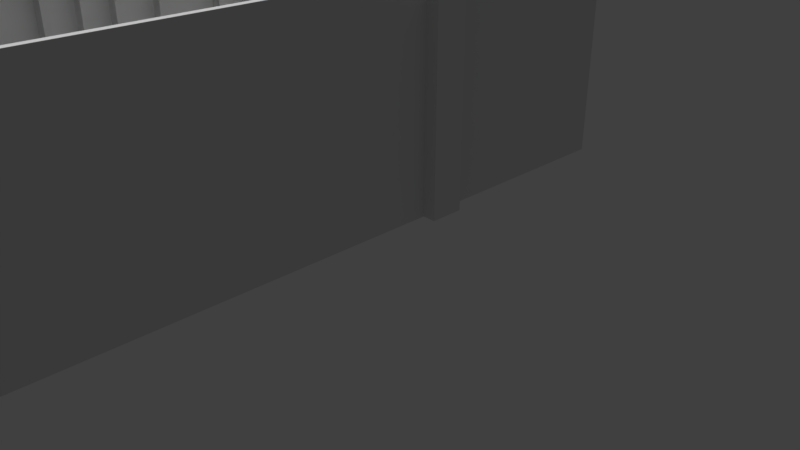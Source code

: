 # Source: 106.blend  (saved by Blender 2.79.0; exported with 4.5.12 LTS)
import bpy
from mathutils import Matrix  # noqa: F401  (used for matrix-valued properties, if any)

bpy.ops.wm.read_factory_settings(use_empty=True)
scene = bpy.context.scene
scene.name = 'Scene'

# ---- collections
col_collection_1 = bpy.data.collections.new('Collection 1'); scene.collection.children.link(col_collection_1)

# ---- materials (node trees are filled in below, after node groups)
mat_glass = bpy.data.materials.new('Glass')
mat_glass.alpha_threshold = 0.0
mat_glass.use_transparent_shadow = False
mat_glass.roughness = 0.5

# ---- material node trees

# ---- world
world_world = bpy.data.worlds.new('World'); scene.world = world_world
world_world.color = (0.05088, 0.05088, 0.05088)
world_world.use_sun_shadow = False
world_world.sun_shadow_jitter_overblur = 0.0
world_world.cycles.sampling_method = 'MANUAL'

# ---- cameras
cam_camera = bpy.data.cameras.new('Camera')
cam_camera.clip_end = 100.0
cam_camera.lens = 35.0
cam_camera.sensor_width = 32.0
cam_camera.sensor_height = 18.0
cam_camera.ortho_scale = 7.314
cam_camera.dof.focus_distance = 0.0
cam_camera.dof.aperture_fstop = 128.0

# ---- meshes
me_plane_004 = bpy.data.meshes.new('Plane.004')
me_plane_004.from_pydata([(2.059, 9.537e-07, 1.192e-07), (2.089, 9.537e-07, 1.192e-07), (2.169, 9.537e-07, 1.192e-07), (2.799, 9.537e-07, 1.192e-07), (2.879, 9.537e-07, 1.192e-07), (1.979, 9.537e-07, 1.192e-07), (1.51, 9.537e-07, 1.192e-07), (1.45, 9.537e-07, 1.192e-07), (1.37, 9.537e-07, 1.192e-07), (0.8998, 9.537e-07, 1.192e-07), (0.8198, 9.537e-07, 1.192e-07), (0.7898, 9.537e-07, 1.192e-07), (0.7098, 9.537e-07, 1.192e-07), (0.08001, 9.537e-07, 1.192e-07), (0.0, 9.537e-07, 1.192e-07), (2.879, 9.537e-07, 0.08003), (2.799, 9.537e-07, 0.08003), (2.169, 9.537e-07, 0.08003), (2.089, 9.537e-07, 0.08003), (2.059, 9.537e-07, 0.08003), (1.979, 9.537e-07, 0.08003), (1.51, 9.537e-07, 0.08003), (1.45, 9.537e-07, 0.08003), (1.37, 9.537e-07, 0.08003), (0.8998, 9.537e-07, 0.08003), (0.8198, 9.537e-07, 0.08003), (0.7898, 9.537e-07, 0.08003), (0.7098, 9.537e-07, 0.08003), (0.08001, 9.537e-07, 0.08003), (0.0, 9.537e-07, 0.08003), (2.879, 9.537e-07, 1.351), (2.799, 9.537e-07, 1.351), (2.169, 9.537e-07, 1.351), (2.089, 9.537e-07, 1.351), (2.059, 9.537e-07, 1.351), (1.979, 9.537e-07, 1.351), (1.51, 9.537e-07, 1.351), (1.45, 9.537e-07, 1.351), (1.37, 9.537e-07, 1.351), (0.8998, 9.537e-07, 1.351), (0.8198, 9.537e-07, 1.351), (0.7898, 9.537e-07, 1.351), (0.7098, 9.537e-07, 1.351), (0.08001, 9.537e-07, 1.351), (0.0, 9.537e-07, 1.351), (2.879, 9.537e-07, 1.381), (2.799, 9.537e-07, 1.381), (2.169, 9.537e-07, 1.381), (2.089, 9.537e-07, 1.381), (2.059, 9.537e-07, 1.381), (1.979, 9.537e-07, 1.381), (1.51, 9.537e-07, 1.381), (1.45, 9.537e-07, 1.381), (1.37, 9.537e-07, 1.381), (0.8998, 9.537e-07, 1.381), (0.8198, 9.537e-07, 1.381), (0.7898, 9.537e-07, 1.381), (0.7098, 9.537e-07, 1.381), (0.08001, 9.537e-07, 1.381), (0.0, 9.537e-07, 1.381), (2.879, 9.537e-07, 1.836), (2.799, 9.537e-07, 1.836), (2.169, 9.537e-07, 1.836), (2.089, 9.537e-07, 1.836), (2.059, 9.537e-07, 1.836), (1.979, 9.537e-07, 1.836), (1.51, 9.537e-07, 1.836), (1.45, 9.537e-07, 1.836), (1.37, 9.537e-07, 1.836), (0.8998, 9.537e-07, 1.836), (0.8198, 9.537e-07, 1.836), (0.7898, 9.537e-07, 1.836), (0.7098, 9.537e-07, 1.836), (0.08001, 9.537e-07, 1.836), (0.0, 9.537e-07, 1.836), (2.879, 9.537e-07, 1.461), (2.799, 9.537e-07, 1.461), (2.169, 9.537e-07, 1.461), (2.089, 9.537e-07, 1.461), (2.059, 9.537e-07, 1.461), (1.979, 9.537e-07, 1.461), (1.51, 9.537e-07, 1.461), (1.45, 9.537e-07, 1.461), (1.37, 9.537e-07, 1.461), (0.8998, 9.537e-07, 1.461), (0.8198, 9.537e-07, 1.461), (0.7898, 9.537e-07, 1.461), (0.7098, 9.537e-07, 1.461), (0.08001, 9.537e-07, 1.461), (0.0, 9.537e-07, 1.461), (2.879, 9.537e-07, 1.756), (2.799, 9.537e-07, 1.756), (2.169, 9.537e-07, 1.756), (2.089, 9.537e-07, 1.756), (2.059, 9.537e-07, 1.756), (1.979, 9.537e-07, 1.756), (1.51, 9.537e-07, 1.756), (1.45, 9.537e-07, 1.756), (1.37, 9.537e-07, 1.756), (0.8998, 9.537e-07, 1.756), (0.8198, 9.537e-07, 1.756), (0.7898, 9.537e-07, 1.756), (0.7098, 9.537e-07, 1.756), (0.08001, 9.537e-07, 1.756), (0.0, 9.537e-07, 1.756), (2.879, 9.537e-07, 1.271), (2.799, 9.537e-07, 1.271), (2.169, 9.537e-07, 1.271), (2.089, 9.537e-07, 1.271), (2.059, 9.537e-07, 1.271), (1.979, 9.537e-07, 1.271), (1.51, 9.537e-07, 1.271), (1.45, 9.537e-07, 1.271), (1.37, 9.537e-07, 1.271), (0.8998, 9.537e-07, 1.271), (0.8198, 9.537e-07, 1.271), (0.7898, 9.537e-07, 1.271), (0.7098, 9.537e-07, 1.271), (0.08001, 9.537e-07, 1.271), (0.0, 9.537e-07, 1.271)], [], [(28, 27, 12, 13), (110, 109, 19, 20), (22, 21, 6, 7), (29, 28, 13, 14), (117, 116, 26, 27), (119, 118, 28, 29), (115, 114, 24, 25), (23, 22, 7, 8), (113, 112, 22, 23), (24, 23, 8, 9), (27, 26, 11, 12), (112, 111, 21, 22), (17, 16, 3, 2), (16, 15, 4, 3), (18, 17, 2, 1), (20, 19, 0, 5), (25, 24, 9, 10), (21, 20, 5, 6), (40, 115, 25, 10, 11, 26, 116, 41), (108, 107, 17, 18), (106, 105, 15, 16), (86, 56, 57, 87), (89, 88, 58, 59), (88, 87, 57, 58), (55, 85, 84, 54), (84, 83, 53, 54), (83, 82, 52, 53), (82, 81, 51, 52), (81, 80, 50, 51), (71, 70, 100, 85, 55, 56, 86, 101), (48, 78, 77, 47), (77, 76, 46, 47), (76, 75, 45, 46), (91, 90, 75, 76), (93, 92, 77, 78), (95, 94, 79, 80), (97, 96, 81, 82), (98, 97, 82, 83), (100, 99, 84, 85), (102, 101, 86, 87), (104, 103, 88, 89), (74, 73, 103, 104), (73, 72, 102, 103), (72, 71, 101, 102), (70, 69, 99, 100), (69, 68, 98, 99), (68, 67, 97, 98), (67, 66, 96, 97), (66, 65, 95, 96), (65, 64, 94, 95), (63, 62, 92, 93), (62, 61, 91, 92), (61, 60, 90, 91), (31, 30, 105, 106), (32, 31, 106, 107), (33, 32, 107, 108), (35, 34, 109, 110), (36, 35, 110, 111), (37, 36, 111, 112), (38, 37, 112, 113), (39, 38, 113, 114), (40, 39, 114, 115), (42, 41, 116, 117), (43, 42, 117, 118), (44, 43, 118, 119), (79, 49, 50, 80), (63, 93, 78, 48, 49, 79, 94, 64), (34, 33, 108, 18, 1, 0, 19, 109), (39, 40, 41, 42, 43, 44, 59, 58, 57, 56, 55, 54, 53, 52, 51, 50, 49, 48, 47, 46, 45, 30, 31, 32, 33, 34, 35, 36, 37, 38)])
me_plane_004.use_remesh_preserve_volume = False
me_plane_004.use_remesh_preserve_attributes = False
me_plane_004.use_mirror_vertex_groups = False
me_plane_004.update()
me_plane_002 = bpy.data.meshes.new('Plane.002')
me_plane_002.from_pydata([(0.0, -0.1, 0.0), (-1.246, -0.1, 0.0), (0.0, -0.1, 2.609), (-1.246, -0.1, 2.896), (-2.461, -0.1, 2.896), (-3.003, -0.1, 2.896), (-1.246, -0.1, 2.19), (-2.461, -0.1, 2.19), (-3.003, -0.1, 2.19), (0.0, -0.1, 0.0), (-1.246, -0.1, 0.0), (0.0, -0.1, 2.609), (-1.246, -0.1, 2.896), (-2.461, -0.1, 2.896), (-3.003, -0.1, 2.896), (-1.246, -0.1, 2.19), (-2.461, -0.1, 2.19), (-3.003, -0.1, 2.19), (0.0, 9.686e-08, 0.0), (-1.246, 9.686e-08, 0.0), (-1.246, 9.686e-08, 2.19), (-1.246, 9.686e-08, 2.896), (-2.461, 9.686e-08, 2.19), (-2.461, 9.686e-08, 2.896), (-3.003, 9.686e-08, 2.896), (0.0, 9.686e-08, 2.609), (-3.003, 9.686e-08, 2.19)], [], [(4, 7, 6, 3), (2, 3, 6, 1, 0), (7, 4, 5, 8), (12, 11, 25, 21), (15, 16, 22, 20), (13, 12, 21, 23), (8, 5, 14, 17), (2, 0, 9, 11), (5, 4, 13, 14), (7, 8, 17, 16), (0, 1, 10, 9), (1, 6, 15, 10), (4, 3, 12, 13), (6, 7, 16, 15), (3, 2, 11, 12), (23, 21, 20, 22), (25, 18, 19, 20, 21), (22, 26, 24, 23), (17, 14, 24, 26), (11, 9, 18, 25), (14, 13, 23, 24), (16, 17, 26, 22), (9, 10, 19, 18), (10, 15, 20, 19)])
me_plane_002.materials.append(mat_glass)
me_plane_002.use_remesh_preserve_volume = False
me_plane_002.use_remesh_preserve_attributes = False
me_plane_002.use_mirror_vertex_groups = False
me_plane_002.update()
me_plane_001 = bpy.data.meshes.new('Plane.001')
me_plane_001.from_pydata([(0.0, 2.384e-07, 0.0), (-6.157, 2.384e-07, 0.0), (-1.25, 2.384e-07, 0.0), (-4.911, 2.384e-07, 0.0), (0.0, 2.384e-07, 2.612), (-1.25, 2.384e-07, 2.896), (-4.911, 2.384e-07, 2.896), (-6.157, 2.384e-07, 2.609), (-1.25, 2.384e-07, 2.19), (-4.911, 2.384e-07, 2.19), (-4.911, -0.1, 0.0), (-6.157, -0.1, 0.0), (0.0, -0.1, 0.0), (-1.25, -0.1, 0.0), (-1.25, -0.1, 2.19), (-1.25, -0.1, 2.896), (-4.911, -0.1, 2.19), (-4.911, -0.1, 2.896), (-6.157, -0.1, 2.609), (0.0, -0.1, 2.612)], [], [(1, 7, 6, 9, 3), (6, 5, 8, 9), (4, 0, 2, 8, 5), (11, 10, 16, 17, 18), (17, 16, 14, 15), (19, 15, 14, 13, 12), (0, 12, 13, 2), (2, 13, 14, 8), (6, 17, 15, 5), (9, 16, 10, 3), (5, 15, 19, 4), (1, 11, 18, 7), (3, 10, 11, 1), (4, 19, 12, 0), (7, 18, 17, 6), (8, 14, 16, 9)])
me_plane_001.materials.append(mat_glass)
me_plane_001.use_remesh_preserve_volume = False
me_plane_001.use_remesh_preserve_attributes = False
me_plane_001.use_mirror_vertex_groups = False
me_plane_001.update()
me_plane = bpy.data.meshes.new('Plane')
me_plane.from_pydata([(9.97, -0.1005, 3.271), (0.1198, -0.1005, 3.271), (9.97, -6.521, 3.271), (0.1198, -6.521, 3.271), (3.123, -0.1005, 3.271), (3.223, -6.521, 3.271), (3.523, -6.521, 3.271), (3.623, -0.1005, 3.271), (9.78, -0.1005, 3.271), (9.78, -6.521, 3.271), (9.97, -0.3005, 3.271), (0.6622, -0.0004736, 3.271), (3.123, -0.3001, 3.271), (3.623, -0.3001, 3.271), (9.78, -0.3005, 3.271), (9.97, -0.0004736, 3.271), (0.1198, -0.0004736, 3.271), (3.123, -0.0004736, 3.271), (3.623, -0.0004736, 3.271), (9.78, -0.0004736, 3.271), (10.09, -0.1005, 3.271), (10.09, -6.521, 3.271), (10.09, -0.3005, 3.271), (10.09, -0.0004736, 3.271), (0.0, -0.1005, 3.271), (0.0, -6.521, 3.271), (0.6622, -0.1005, 3.271), (0.0, -0.0004736, 3.271), (9.97, -6.941, 3.271), (0.1198, -6.941, 3.271), (3.223, -6.941, 3.271), (3.523, -6.941, 3.271), (9.78, -6.941, 3.271), (10.09, -6.941, 3.271), (0.0, -6.941, 3.271), (1.877, -0.1005, 3.271), (1.877, -0.0004736, 3.271), (4.869, -0.1005, 3.271), (4.869, -0.0004736, 3.271), (8.53, -0.0004736, 3.271), (8.53, -0.1005, 3.271), (9.97, -0.3005, 0.0), (9.97, -0.1005, 0.0), (0.6622, -0.1005, 0.0), (0.1198, -0.1005, 0.0), (1.877, -0.0004736, 0.0), (0.6622, -0.0004736, 0.0), (9.78, -0.1005, 0.0), (3.623, -0.1005, 0.0), (3.123, -0.1005, 0.0), (0.1198, -6.521, 0.0), (3.223, -6.521, 0.0), (8.53, -0.0004736, 0.0), (4.869, -0.0004736, 0.0), (3.523, -6.521, 0.0), (9.78, -6.521, 0.0), (8.526, -0.09445, 0.0), (4.869, -0.1005, 0.0), (9.97, -6.521, 0.0), (1.877, -0.1005, 0.0), (3.123, -0.3001, 0.0), (3.623, -0.3001, 0.0), (9.78, -0.3005, 0.0), (3.123, -0.0004736, 0.0), (0.1198, -0.0004736, 0.0), (9.97, -0.0004736, 0.0), (9.78, -0.0004736, 0.0), (3.623, -0.0004736, 0.0), (10.09, -0.3005, 0.0), (10.09, -0.1005, 0.0), (10.09, -6.521, 0.0), (10.09, -0.0004736, 0.0), (0.0, -0.1005, 0.0), (0.0, -6.521, 0.0), (0.0, -0.0004736, 0.0), (0.1198, -6.941, 0.0), (3.223, -6.941, 0.0), (3.523, -6.941, 0.0), (9.78, -6.941, 0.0), (9.97, -6.941, 0.0), (10.09, -6.941, 0.0), (0.0, -6.941, 0.0), (0.1198, -6.521, 2.896), (3.158, -6.941, 3.271), (9.97, -0.3005, 2.896), (9.78, -0.3005, 2.896), (9.78, -0.1005, 2.612), (8.53, -0.1005, 2.896), (3.123, 0.1997, 3.271), (3.623, 0.1997, 3.271), (3.158, -6.521, 3.271), (3.123, -0.1005, 2.609), (1.877, -0.1005, 2.896), (4.869, -0.1005, 2.896), (9.97, -6.521, 2.896), (3.623, -0.1005, 2.609), (0.6622, -0.1005, 2.896), (0.1198, -0.1005, 2.896), (8.526, -0.09445, 2.19), (1.877, -0.1005, 2.19), (4.869, -0.1005, 2.19), (3.123, 0.1997, 0.0), (3.623, 0.1997, 0.0), (0.6622, -0.1005, 2.19), (9.97, 0.1993, 3.271), (9.78, 0.1993, 3.271), (10.09, 0.1993, 3.271), (9.97, 0.1993, 0.0), (9.78, 0.1993, 0.0), (10.09, 0.1993, 0.0), (3.623, -0.0004736, 2.609), (9.78, -0.0004736, 2.612), (4.869, -0.0004736, 2.19), (8.53, -0.0004736, 2.19), (8.53, -0.0004736, 2.896), (4.869, -0.0004736, 2.896), (0.1198, -0.1005, 2.19), (0.1198, -0.0004736, 2.896), (0.1198, -0.0004736, 2.19), (3.123, -0.0004736, 2.609), (1.877, -0.0004736, 2.19), (1.877, -0.0004736, 2.896), (3.523, -0.3001, 3.271), (3.223, -0.3001, 3.271), (3.523, -6.521, 2.921), (3.523, -0.3001, 2.921), (3.223, -6.521, 2.921), (3.223, -0.3001, 2.921), (3.158, -6.521, 0.0), (3.158, -6.941, 0.0), (3.588, -6.521, 3.271), (3.588, -6.941, 3.271), (3.588, -6.521, 0.0), (3.588, -6.941, 0.0), (0.3594, -6.521, 2.889), (2.339, -6.521, 1.214), (2.369, -6.521, 1.214), (1.729, -6.521, 1.214), (1.069, -6.521, 1.214), (1.099, -6.521, 1.214), (1.069, -6.521, 2.404), (1.099, -6.521, 2.404), (0.2794, -6.941, 0.0), (0.2794, -6.941, 3.271), (0.2794, -6.521, 3.271), (0.2794, -6.521, 0.0), (9.78, -6.941, 0.9889), (9.97, -6.941, 0.9889), (3.588, -6.941, 0.9889), (9.78, -6.941, 1.134), (9.97, -6.941, 1.134), (3.158, -6.941, 1.134), (3.588, -6.941, 1.134), (3.078, -6.941, 1.134), (2.449, -6.941, 1.134), (2.369, -6.941, 1.134), (2.339, -6.941, 1.134), (2.259, -6.941, 1.134), (1.789, -6.941, 1.134), (1.729, -6.941, 1.134), (1.649, -6.941, 1.134), (1.179, -6.941, 1.134), (1.099, -6.941, 1.134), (1.069, -6.941, 1.134), (0.9892, -6.941, 1.134), (0.3594, -6.941, 1.134), (0.2794, -6.941, 1.134), (9.78, -6.941, 1.214), (9.97, -6.941, 1.214), (3.158, -6.941, 1.214), (3.588, -6.941, 1.214), (3.078, -6.941, 1.214), (2.449, -6.941, 1.214), (2.369, -6.941, 1.214), (2.339, -6.941, 1.214), (2.259, -6.941, 1.214), (1.789, -6.941, 1.214), (1.729, -6.941, 1.214), (1.649, -6.941, 1.214), (1.179, -6.941, 1.214), (1.099, -6.941, 1.214), (1.069, -6.941, 1.214), (0.9892, -6.941, 1.214), (0.3594, -6.941, 1.214), (0.2794, -6.941, 1.214), (9.78, -6.941, 2.484), (9.97, -6.941, 2.484), (3.158, -6.941, 2.484), (3.588, -6.941, 2.484), (3.078, -6.941, 2.484), (2.449, -6.941, 2.484), (2.369, -6.941, 2.484), (2.339, -6.941, 2.484), (2.259, -6.941, 2.484), (1.789, -6.941, 2.484), (1.729, -6.941, 2.484), (1.649, -6.941, 2.484), (1.179, -6.941, 2.484), (1.099, -6.941, 2.484), (1.069, -6.941, 2.484), (0.9892, -6.941, 2.484), (0.3594, -6.941, 2.484), (0.2794, -6.941, 2.484), (9.78, -6.941, 2.514), (9.97, -6.941, 2.514), (3.158, -6.941, 2.514), (3.588, -6.941, 2.514), (3.078, -6.941, 2.514), (2.449, -6.941, 2.514), (2.369, -6.941, 2.514), (2.339, -6.941, 2.514), (2.259, -6.941, 2.514), (1.789, -6.941, 2.514), (1.729, -6.941, 2.514), (1.649, -6.941, 2.514), (1.179, -6.941, 2.514), (1.099, -6.941, 2.514), (1.069, -6.941, 2.514), (0.9892, -6.941, 2.514), (0.3594, -6.941, 2.514), (0.2794, -6.941, 2.514), (9.78, -6.941, 2.969), (9.97, -6.941, 2.969), (3.158, -6.941, 2.969), (3.588, -6.941, 2.969), (3.078, -6.941, 2.969), (2.449, -6.941, 2.969), (2.369, -6.941, 2.969), (2.339, -6.941, 2.969), (2.259, -6.941, 2.969), (1.789, -6.941, 2.969), (1.729, -6.941, 2.969), (1.649, -6.941, 2.969), (1.179, -6.941, 2.969), (1.099, -6.941, 2.969), (1.069, -6.941, 2.969), (0.9892, -6.941, 2.969), (0.3594, -6.941, 2.969), (0.2794, -6.941, 2.969), (9.78, -6.941, 2.594), (9.97, -6.941, 2.594), (3.158, -6.941, 2.594), (3.588, -6.941, 2.594), (3.078, -6.941, 2.594), (2.449, -6.941, 2.594), (2.369, -6.941, 2.594), (2.339, -6.941, 2.594), (2.259, -6.941, 2.594), (1.789, -6.941, 2.594), (1.729, -6.941, 2.594), (1.649, -6.941, 2.594), (1.179, -6.941, 2.594), (1.099, -6.941, 2.594), (1.069, -6.941, 2.594), (0.9892, -6.941, 2.594), (0.3594, -6.941, 2.594), (0.2794, -6.941, 2.594), (9.78, -6.941, 2.889), (9.97, -6.941, 2.889), (3.158, -6.941, 2.889), (3.588, -6.941, 2.889), (3.078, -6.941, 2.889), (2.449, -6.941, 2.889), (2.369, -6.941, 2.889), (2.339, -6.941, 2.889), (2.259, -6.941, 2.889), (1.789, -6.941, 2.889), (1.729, -6.941, 2.889), (1.649, -6.941, 2.889), (1.179, -6.941, 2.889), (1.099, -6.941, 2.889), (1.069, -6.941, 2.889), (0.9892, -6.941, 2.889), (0.3594, -6.941, 2.889), (0.2794, -6.941, 2.889), (9.78, -6.941, 2.404), (9.97, -6.941, 2.404), (3.158, -6.941, 2.404), (3.588, -6.941, 2.404), (3.078, -6.941, 2.404), (2.449, -6.941, 2.404), (2.369, -6.941, 2.404), (2.339, -6.941, 2.404), (2.259, -6.941, 2.404), (1.789, -6.941, 2.404), (1.729, -6.941, 2.404), (1.649, -6.941, 2.404), (1.179, -6.941, 2.404), (1.099, -6.941, 2.404), (1.069, -6.941, 2.404), (0.9892, -6.941, 2.404), (0.3594, -6.941, 2.404), (0.2794, -6.941, 2.404), (0.3594, -6.521, 2.404), (0.3594, -6.521, 1.214), (0.9892, -6.521, 2.404), (0.9892, -6.521, 1.214), (1.179, -6.521, 2.404), (1.179, -6.521, 1.214), (1.649, -6.521, 2.404), (1.649, -6.521, 1.214), (1.729, -6.521, 2.404), (1.789, -6.521, 2.404), (1.789, -6.521, 1.214), (2.259, -6.521, 2.404), (2.259, -6.521, 1.214), (2.339, -6.521, 2.404), (2.369, -6.521, 2.404), (2.449, -6.521, 2.404), (2.449, -6.521, 1.214), (3.078, -6.521, 2.404), (3.078, -6.521, 1.214), (2.369, -6.521, 2.889), (2.369, -6.521, 2.594), (1.729, -6.521, 2.889), (1.729, -6.521, 2.594), (1.099, -6.521, 2.889), (1.099, -6.521, 2.594), (2.449, -6.521, 2.889), (2.449, -6.521, 2.594), (1.789, -6.521, 2.889), (1.789, -6.521, 2.594), (1.069, -6.521, 2.889), (1.069, -6.521, 2.594), (1.179, -6.521, 2.889), (1.179, -6.521, 2.594), (0.3594, -6.521, 2.594), (3.078, -6.521, 2.889), (3.078, -6.521, 2.594), (2.259, -6.521, 2.889), (2.259, -6.521, 2.594), (1.649, -6.521, 2.889), (1.649, -6.521, 2.594), (0.9892, -6.521, 2.889), (0.9892, -6.521, 2.594), (2.339, -6.521, 2.889), (2.339, -6.521, 2.594), (2.449, -6.521, 2.969), (0.9892, -6.521, 2.514), (0.9892, -6.521, 2.969), (2.259, -6.521, 2.514), (1.179, -6.521, 2.969), (1.649, -6.521, 2.514), (1.729, -6.521, 2.969), (3.158, -6.521, 2.969), (3.158, -6.521, 2.514), (1.069, -6.521, 2.514), (3.078, -6.521, 2.514), (2.259, -6.521, 2.969), (0.2794, -6.521, 2.969), (0.2794, -6.521, 2.514), (1.789, -6.521, 2.969), (2.339, -6.521, 2.969), (2.339, -6.521, 2.514), (0.3594, -6.521, 2.969), (1.729, -6.521, 2.514), (1.099, -6.521, 2.969), (0.3594, -6.521, 2.514), (1.649, -6.521, 2.969), (2.369, -6.521, 2.514), (1.789, -6.521, 2.514), (1.069, -6.521, 2.969), (1.179, -6.521, 2.514), (2.369, -6.521, 2.969), (2.449, -6.521, 2.514), (3.078, -6.521, 2.969), (1.099, -6.521, 2.514), (0.3594, -6.521, 1.134), (0.9892, -6.521, 2.484), (2.449, -6.521, 1.134), (2.259, -6.521, 1.134), (1.649, -6.521, 2.484), (2.259, -6.521, 2.484), (1.649, -6.521, 1.134), (3.158, -6.521, 2.484), (3.158, -6.521, 1.134), (1.069, -6.521, 2.484), (1.069, -6.521, 1.134), (3.078, -6.521, 2.484), (0.2794, -6.521, 2.484), (0.2794, -6.521, 1.134), (2.369, -6.521, 1.134), (1.789, -6.521, 1.134), (2.339, -6.521, 2.484), (1.729, -6.521, 2.484), (1.179, -6.521, 1.134), (0.3594, -6.521, 2.484), (0.9892, -6.521, 1.134), (3.078, -6.521, 1.134), (2.369, -6.521, 2.484), (1.789, -6.521, 2.484), (2.339, -6.521, 1.134), (1.179, -6.521, 2.484), (1.729, -6.521, 1.134), (2.449, -6.521, 2.484), (1.099, -6.521, 2.484), (1.099, -6.521, 1.134), (6.467, -6.941, 1.214), (6.387, -6.941, 1.214), (5.758, -6.941, 1.214), (5.568, -6.941, 1.214), (5.098, -6.941, 1.214), (4.958, -6.941, 1.214), (4.488, -6.941, 1.214), (4.298, -6.941, 1.214), (3.668, -6.941, 1.214), (6.467, -6.941, 2.969), (3.668, -6.941, 2.969), (6.467, -6.941, 1.134), (6.467, -6.941, 2.514), (6.467, -6.941, 2.594), (6.387, -6.941, 2.594), (5.758, -6.941, 2.594), (5.568, -6.941, 2.594), (5.098, -6.941, 2.594), (4.958, -6.941, 2.594), (4.488, -6.941, 2.594), (4.298, -6.941, 2.594), (3.668, -6.941, 2.594), (6.467, -6.941, 2.889), (6.387, -6.941, 2.889), (5.758, -6.941, 2.889), (5.568, -6.941, 2.889), (5.098, -6.941, 2.889), (4.958, -6.941, 2.889), (4.488, -6.941, 2.889), (4.298, -6.941, 2.889), (3.668, -6.941, 2.889), (6.467, -6.941, 2.484), (6.467, -6.941, 2.404), (6.387, -6.941, 2.404), (5.758, -6.941, 2.404), (5.568, -6.941, 2.404), (5.098, -6.941, 2.404), (4.958, -6.941, 2.404), (4.488, -6.941, 2.404), (4.298, -6.941, 2.404), (3.668, -6.941, 2.404), (4.298, -6.941, 2.969), (6.387, -6.941, 1.134), (4.378, -6.941, 2.969), (5.758, -6.941, 1.134), (5.758, -6.521, 1.214), (6.387, -6.521, 1.214), (6.387, -6.521, 2.404), (4.298, -6.521, 2.404), (3.668, -6.521, 2.404), (3.668, -6.521, 1.214), (4.298, -6.521, 1.214), (4.488, -6.521, 2.404), (4.488, -6.521, 1.214), (4.958, -6.521, 2.404), (4.958, -6.521, 1.214), (5.098, -6.521, 2.404), (5.098, -6.521, 1.214), (5.568, -6.521, 2.404), (5.568, -6.521, 1.214), (5.758, -6.521, 2.404), (4.488, -6.941, 2.594), (4.488, -6.941, 2.889), (3.588, -6.521, 2.889), (3.588, -6.521, 2.594), (9.78, -6.521, 2.594), (9.78, -6.521, 2.889), (6.387, -6.521, 2.889), (3.668, -6.521, 2.594), (3.668, -6.521, 2.889), (4.298, -6.521, 2.594), (4.298, -6.521, 2.889), (4.488, -6.521, 2.594), (4.488, -6.521, 2.889), (4.958, -6.521, 2.594), (4.958, -6.521, 2.889), (5.098, -6.521, 2.594), (5.098, -6.521, 2.889), (5.568, -6.521, 2.594), (5.568, -6.521, 2.889), (5.758, -6.521, 2.594), (5.758, -6.521, 2.889), (6.387, -6.521, 2.594), (9.78, -6.521, 1.214), (3.588, -6.521, 1.214), (3.588, -6.521, 2.404), (9.78, -6.521, 2.404), (6.467, -6.521, 1.214), (6.467, -6.521, 2.404), (6.467, -6.521, 2.889), (6.467, -6.521, 2.594), (9.78, -6.521, 1.134), (3.588, -6.521, 1.134), (6.467, -6.521, 1.134), (6.467, -6.521, 0.0), (6.467, -6.521, 3.271), (6.532, -6.521, 3.271), (6.532, -6.521, 0.0), (6.532, -6.521, 2.889), (6.532, -6.521, 1.214), (6.532, -6.521, 2.404), (6.532, -6.521, 2.594), (6.532, -6.521, 1.134), (6.833, -6.521, 3.271), (6.833, -6.521, 0.0), (6.833, -6.521, 2.889), (6.833, -6.521, 1.214), (6.833, -6.521, 2.404), (6.833, -6.521, 1.134), (6.833, -6.521, 2.594), (6.898, -6.521, 3.271), (6.898, -6.521, 0.0), (6.898, -6.521, 2.889), (6.898, -6.521, 1.214), (6.898, -6.521, 2.404), (6.898, -6.521, 1.134), (6.898, -6.521, 2.594), (9.617, -6.521, 2.594), (8.987, -6.521, 2.594), (8.797, -6.521, 2.594), (8.327, -6.521, 2.594), (8.187, -6.521, 2.594), (7.718, -6.521, 2.594), (7.528, -6.521, 2.594), (7.528, -6.521, 2.889), (7.718, -6.521, 2.889), (8.187, -6.521, 2.889), (8.327, -6.521, 2.889), (8.797, -6.521, 2.889), (8.987, -6.521, 2.889), (9.617, -6.521, 2.889), (7.528, -6.521, 1.214), (7.718, -6.521, 1.214), (8.187, -6.521, 1.214), (8.327, -6.521, 1.214), (8.797, -6.521, 1.214), (8.987, -6.521, 1.214), (9.617, -6.521, 1.214), (7.528, -6.521, 2.404), (7.718, -6.521, 2.404), (8.187, -6.521, 2.404), (8.327, -6.521, 2.404), (8.797, -6.521, 2.404), (8.987, -6.521, 2.404), (9.617, -6.521, 2.404), (6.898, -6.941, 1.214), (6.898, -6.941, 2.404), (9.617, -6.941, 2.594), (8.987, -6.941, 2.594), (8.797, -6.941, 2.594), (8.327, -6.941, 2.594), (8.187, -6.941, 2.594), (7.718, -6.941, 2.594), (7.528, -6.941, 2.594), (6.898, -6.941, 2.594), (9.617, -6.941, 2.404), (8.987, -6.941, 2.404), (8.797, -6.941, 2.404), (8.327, -6.941, 2.404), (8.187, -6.941, 2.404), (7.718, -6.941, 2.404), (7.528, -6.941, 2.404), (9.617, -6.941, 2.889), (8.987, -6.941, 2.889), (8.797, -6.941, 2.889), (8.327, -6.941, 2.889), (8.187, -6.941, 2.889), (7.718, -6.941, 2.889), (7.528, -6.941, 2.889), (6.898, -6.941, 2.889), (9.617, -6.941, 1.214), (8.987, -6.941, 1.214), (8.797, -6.941, 1.214), (8.327, -6.941, 1.214), (8.187, -6.941, 1.214), (7.718, -6.941, 1.214), (7.528, -6.941, 1.214), (3.158, -6.521, 1.214), (3.158, -6.521, 2.889), (0.2794, -6.521, 1.214), (0.2794, -6.521, 2.889)], [], [(50, 73, 72, 44), (48, 57, 53, 67), (37, 40, 39, 38), (7, 37, 38, 18), (3, 1, 24, 25), (0, 8, 14, 10), (7, 4, 12, 123, 122, 13), (26, 35, 36, 11), (8, 0, 15, 19), (35, 4, 17, 36), (4, 7, 18, 17), (40, 8, 19, 39), (15, 0, 20, 23), (10, 2, 21, 22), (0, 10, 22, 20), (1, 16, 27, 24), (1, 26, 11, 16), (57, 53, 52, 56), (2, 9, 32, 28), (130, 6, 31, 131), (21, 2, 28, 33), (3, 25, 34, 29), (6, 5, 30, 31), (144, 3, 29, 143), (42, 41, 62, 47), (48, 61, 60, 49), (43, 46, 45, 59), (47, 66, 65, 42), (99, 59, 45, 120), (49, 63, 67, 48), (95, 110, 115, 93), (65, 71, 69, 42), (41, 68, 70, 58), (42, 69, 68, 41), (44, 72, 74, 64), (44, 64, 46, 43), (58, 79, 78, 55), (132, 133, 77, 54), (70, 80, 79, 58), (50, 75, 81, 73), (54, 77, 76, 51), (145, 142, 75, 50), (36, 17, 119, 121, 117, 16, 11), (21, 70, 68, 22), (129, 76, 30, 83, 223, 259, 241, 205, 187, 277, 169, 151), (20, 69, 71, 23), (23, 106, 104, 15), (61, 48, 67, 102, 89, 18, 110, 95, 7, 13), (148, 133, 78, 146), (28, 222, 258, 240, 204, 186, 276, 168, 150, 147, 79, 80, 33), (100, 57, 56, 98), (15, 104, 105, 19), (34, 81, 75, 29), (144, 349, 577, 350, 379, 576, 380, 145, 50, 82, 3), (17, 88, 101, 63, 49, 60, 12, 4, 91, 119), (13, 122, 123, 12, 60, 61), (103, 43, 59, 99), (24, 72, 73, 25), (18, 89, 88, 17), (27, 74, 72, 24), (33, 80, 70, 21), (84, 41, 58, 94), (16, 117, 118, 64, 74, 27), (25, 73, 81, 34), (22, 68, 69, 20), (39, 19, 111, 114, 115, 110, 18, 38), (89, 102, 101, 88), (1, 97, 96, 26), (3, 82, 97, 1), (10, 84, 94, 2), (26, 96, 92, 35), (7, 95, 93, 37), (9, 2, 94, 58, 55, 488, 480, 483, 462, 463), (37, 93, 87, 40), (5, 6, 54, 51), (35, 92, 91, 4), (51, 76, 129, 128), (63, 101, 102, 67), (40, 87, 86, 8), (14, 85, 84, 10), (5, 51, 128, 375, 574, 374, 345, 575, 344, 90), (92, 121, 119, 91), (113, 112, 100, 98), (57, 100, 112, 53), (44, 43, 103, 116), (85, 62, 41, 84), (5, 90, 83, 30), (82, 50, 44, 116, 97), (118, 117, 97, 116), (106, 109, 107, 104), (104, 107, 108, 105), (66, 108, 107, 65), (65, 107, 109, 71), (71, 109, 106, 23), (47, 62, 85, 14, 8, 86, 111, 19, 105, 108, 66), (49, 63, 45, 59), (52, 53, 112, 113), (52, 113, 98, 56), (118, 116, 103, 99, 120), (45, 46, 64, 118, 120), (97, 117, 121, 92, 96), (87, 114, 111, 86), (93, 115, 114, 87), (47, 66, 52, 56), (122, 6, 124, 125), (124, 126, 127, 125), (123, 122, 125, 127), (6, 5, 126, 124), (5, 123, 127, 126), (5, 6, 122, 123), (130, 460, 461, 482, 481, 489, 132, 54, 6), (146, 78, 79, 147), (55, 78, 133, 132, 491, 494, 501, 508), (9, 507, 500, 493, 492, 130, 131, 32), (90, 344, 365, 337, 363, 352, 348, 351, 343, 358, 341, 356, 361, 339, 354, 349, 144), (83, 90, 144, 143), (128, 129, 142, 145), (129, 151, 153, 154, 155, 156, 157, 158, 159, 160, 161, 162, 163, 164, 165, 166, 142), (149, 146, 147, 150), (152, 148, 146, 149, 408, 439, 441), (171, 153, 151, 169), (170, 152, 441, 439, 408, 397, 398, 399, 400, 401, 402, 403, 404, 405), (167, 149, 150, 168), (172, 154, 153, 171), (173, 155, 154, 172), (175, 157, 156, 174), (176, 158, 157, 175), (177, 159, 158, 176), (178, 160, 159, 177), (179, 161, 160, 178), (180, 162, 161, 179), (182, 164, 163, 181), (183, 165, 164, 182), (184, 166, 165, 183), (292, 184, 183, 291), (312, 313, 336, 335), (290, 182, 181, 289), (288, 180, 179, 287), (319, 364, 359, 313), (286, 178, 177, 285), (285, 177, 176, 284), (318, 319, 313, 312), (283, 175, 174, 282), (198, 199, 289, 181, 180, 288), (281, 173, 172, 280), (328, 347, 364, 319), (275, 167, 168, 276), (278, 170, 405, 437), (279, 171, 169, 277), (206, 188, 428, 409), (203, 185, 186, 204), (253, 254, 218, 217), (256, 220, 219, 255), (255, 219, 218, 254), (216, 215, 251, 252), (251, 215, 214, 250), (250, 214, 213, 249), (249, 213, 212, 248), (248, 212, 211, 247), (235, 271, 270, 234), (209, 208, 244, 245), (244, 208, 207, 243), (239, 203, 204, 240), (242, 206, 409, 410, 411, 412, 413, 414, 415, 416, 458, 417, 418), (31, 30, 76, 77), (243, 207, 205, 241), (131, 224, 407, 438, 440, 406, 221, 32), (32, 221, 222, 28), (188, 206, 242, 260, 224, 131, 31, 77, 133, 148, 152, 170, 278), (202, 220, 256, 274, 238, 143, 29, 75, 142, 166, 184, 292), (261, 243, 241, 259), (260, 242, 418, 427), (257, 239, 240, 258), (358, 331, 324, 341), (263, 245, 244, 262), (265, 247, 246, 264), (348, 329, 320, 351), (267, 249, 248, 266), (268, 250, 249, 267), (337, 318, 312, 363), (270, 252, 251, 269), (272, 254, 253, 271), (338, 368, 386, 357), (274, 256, 255, 273), (238, 274, 273, 237), (237, 273, 272, 236), (236, 272, 271, 235), (234, 270, 269, 233), (233, 269, 268, 232), (232, 268, 267, 231), (231, 267, 266, 230), (230, 266, 265, 229), (229, 265, 264, 228), (227, 263, 262, 226), (226, 262, 261, 225), (221, 257, 258, 222), (224, 260, 427, 426, 459, 425, 424, 423, 422, 421, 420, 419, 406, 440, 438, 407), (225, 261, 259, 223), (189, 279, 277, 187), (188, 278, 437, 436, 435, 434, 433, 432, 431, 430, 429, 428), (185, 275, 276, 186), (190, 280, 279, 189), (191, 281, 280, 190), (193, 283, 282, 192), (194, 284, 283, 193), (195, 285, 284, 194), (196, 286, 285, 195), (197, 287, 286, 196), (198, 288, 287, 197), (200, 290, 289, 199), (201, 291, 290, 200), (202, 292, 291, 201), (313, 359, 353, 336), (340, 372, 390, 360), (296, 387, 367, 294), (135, 391, 370, 305), (334, 338, 357, 326), (305, 370, 382, 303), (303, 382, 393, 137), (346, 376, 368, 338), (311, 388, 369, 309), (137, 393, 373, 300), (309, 369, 381, 136), (361, 322, 333, 339), (300, 373, 385, 298), (136, 381, 391, 135), (335, 336, 330, 329), (336, 353, 340, 330), (342, 371, 392, 362), (330, 340, 360, 321), (320, 321, 315, 314), (321, 360, 355, 315), (314, 315, 332, 331), (315, 355, 342, 332), (332, 342, 362, 325), (324, 325, 317, 316), (325, 362, 366, 317), (316, 317, 323, 322), (317, 366, 346, 323), (322, 323, 334, 333), (323, 346, 338, 334), (353, 383, 372, 340), (355, 384, 371, 342), (366, 395, 376, 346), (363, 312, 335, 352), (351, 320, 314, 343), (341, 324, 316, 356), (347, 378, 394, 364), (339, 333, 134, 354), (360, 390, 384, 355), (362, 392, 395, 366), (344, 575, 327, 365), (345, 374, 378, 347), (359, 389, 383, 353), (364, 394, 389, 359), (365, 327, 318, 337), (352, 335, 329, 348), (343, 314, 331, 358), (356, 316, 322, 361), (354, 134, 577, 349), (357, 386, 379, 350), (378, 310, 308, 394), (390, 302, 301, 384), (308, 309, 136, 307), (389, 307, 306, 383), (138, 377, 387, 296), (395, 141, 140, 376), (141, 139, 138, 140), (302, 303, 137, 301), (307, 136, 135, 306), (372, 304, 302, 390), (368, 295, 293, 386), (384, 301, 299, 371), (298, 385, 396, 139), (297, 298, 139, 141), (574, 375, 388, 311), (394, 308, 307, 389), (306, 135, 305, 304), (386, 293, 294, 576, 379), (392, 297, 141, 395), (371, 299, 297, 392), (140, 138, 296, 295), (388, 375, 128, 145, 380, 367, 387, 377, 396, 385, 373, 393, 382, 370, 391, 381, 369), (301, 137, 300, 299), (383, 306, 304, 372), (139, 396, 377, 138), (376, 140, 295, 368), (246, 247, 211, 210), (227, 228, 264, 263), (226, 225, 223, 83, 143, 238, 237, 236, 235, 234, 233, 232, 231, 230, 229, 228, 227), (192, 282, 174, 173, 281, 191), (197, 196, 195, 194, 193, 192, 191, 190, 189, 187, 205, 207, 208, 209, 210, 211, 212, 213, 214, 215, 216, 217, 218, 219, 220, 202, 201, 200, 199, 198), (409, 203, 239, 544, 545, 546, 547, 548, 549, 550, 551, 410), (458, 416, 425), (404, 403, 435, 436), (465, 446, 482, 461), (402, 401, 433, 434), (400, 399, 431, 432), (398, 397, 429, 430), (397, 542, 543, 429), (417, 458, 425, 459, 426), (415, 414, 423, 424), (413, 412, 421, 422), (411, 410, 419, 420), (410, 551, 566, 419), (429, 543, 558, 557, 556, 555, 554, 553, 552, 275, 185, 428), (408, 149, 167, 567, 568, 569, 570, 571, 572, 573, 542, 397), (419, 566, 565, 564, 563, 562, 561, 560, 559, 257, 221, 406), (428, 185, 203, 409), (448, 445, 449, 450), (461, 460, 466, 465), (452, 451, 453, 454), (509, 507, 9, 463, 527, 526, 525, 524, 523, 522, 521), (456, 455, 457, 442), (467, 468, 470, 469), (471, 472, 474, 473), (475, 476, 478, 477), (490, 491, 132, 489), (485, 484, 443, 444), (446, 447, 481, 482), (497, 496, 484, 485), (464, 486, 487, 479), (498, 497, 485, 487), (487, 485, 444, 479), (510, 528, 529, 530, 531, 532, 533, 534, 480, 488, 512), (447, 448, 450, 452, 454, 456, 442, 443, 484, 490, 489, 481), (499, 494, 491, 490), (464, 478, 476, 474, 472, 470, 468, 466, 460, 130, 492, 486), (505, 501, 494, 499), (484, 496, 499, 490), (506, 504, 497, 498), (504, 503, 496, 497), (486, 492, 493, 495), (486, 495, 498, 487), (511, 510, 503, 504), (513, 511, 504, 506), (512, 508, 501, 505), (496, 503, 505, 499), (495, 493, 500, 502), (495, 502, 506, 498), (488, 55, 508, 512), (462, 483, 541, 540, 539, 538, 537, 536, 535, 511, 513, 520, 519, 518, 517, 516, 515, 514), (483, 480, 534, 541), (503, 510, 512, 505), (502, 500, 507, 509), (502, 509, 513, 506), (533, 532, 539, 540), (531, 530, 537, 538), (529, 528, 535, 536), (521, 522, 519, 520), (523, 524, 517, 518), (525, 526, 515, 516), (527, 463, 462, 514), (573, 572, 557, 558), (571, 570, 555, 556), (569, 568, 553, 554), (567, 167, 275, 552), (550, 549, 564, 565), (548, 547, 562, 563), (546, 545, 560, 561), (544, 239, 257, 559), (374, 574, 311, 310, 378), (264, 246, 210, 209, 245, 263), (271, 253, 217, 216, 252, 270), (575, 345, 347, 328, 327), (294, 367, 380, 576), (181, 163, 162, 180), (134, 326, 357, 350, 577), (174, 156, 155, 173), (479, 444, 457, 477), (477, 457, 455, 475), (475, 455, 453, 473), (473, 453, 451, 471), (471, 451, 449, 469), (469, 449, 445, 467), (467, 445, 446, 465), (248, 321, 320, 266), (247, 330, 321, 248), (247, 265, 329, 330), (266, 320, 329, 265), (269, 324, 331, 268), (134, 333, 272, 273), (254, 334, 326, 255), (250, 332, 325, 251), (243, 328, 319, 244), (262, 318, 327, 261), (243, 261, 327, 328), (244, 319, 318, 262), (250, 268, 331, 332), (251, 325, 324, 269), (326, 134, 273, 255), (254, 272, 333, 334), (183, 294, 293, 291), (182, 296, 294, 183), (291, 293, 295, 290), (182, 290, 295, 296), (179, 298, 297, 287), (178, 300, 298, 179), (176, 303, 302, 284), (175, 305, 303, 176), (175, 283, 304, 305), (178, 286, 299, 300), (287, 297, 299, 286), (284, 302, 304, 283), (279, 280, 308, 310), (172, 309, 308, 280), (172, 171, 311, 309), (171, 279, 310, 311), (405, 447, 446, 437), (418, 465, 466, 427), (418, 417, 467, 465), (416, 415, 471, 469), (416, 469, 470, 425), (404, 448, 447, 405), (402, 452, 450, 403), (403, 450, 449, 435), (414, 413, 475, 473), (414, 473, 474, 423), (400, 456, 454, 401), (401, 454, 453, 433), (399, 442, 457, 431), (412, 477, 478, 421), (412, 411, 479, 477), (398, 443, 442, 399), (426, 427, 466, 468), (426, 468, 467, 417), (424, 472, 471, 415), (424, 425, 470, 472), (422, 423, 474, 476), (422, 476, 475, 413), (420, 421, 478, 464), (420, 464, 479, 411), (431, 457, 444, 430), (430, 444, 443, 398), (432, 455, 456, 400), (433, 453, 455, 432), (434, 451, 452, 402), (435, 449, 451, 434), (437, 446, 445, 436), (436, 445, 448, 404), (509, 521, 565, 566), (513, 509, 566, 551), (510, 511, 543, 542), (511, 535, 558, 543), (536, 537, 556, 557), (522, 523, 563, 564), (519, 522, 564, 549), (517, 524, 562, 547), (524, 525, 561, 562), (526, 527, 559, 560), (515, 526, 560, 545), (540, 541, 552, 553), (533, 540, 553, 568), (531, 538, 555, 570), (538, 539, 554, 555), (529, 536, 557, 572), (513, 551, 550, 520), (521, 520, 550, 565), (519, 549, 548, 518), (523, 518, 548, 563), (517, 547, 546, 516), (525, 516, 546, 561), (515, 545, 544, 514), (527, 514, 544, 559), (541, 534, 567, 552), (533, 568, 567, 534), (531, 570, 569, 532), (539, 532, 569, 554), (537, 530, 571, 556), (529, 572, 571, 530), (510, 542, 573, 528), (535, 528, 573, 558)])
me_plane.use_remesh_preserve_volume = False
me_plane.use_remesh_preserve_attributes = False
me_plane.use_mirror_vertex_groups = False
me_plane.update()
me_plane_006 = bpy.data.meshes.new('Plane.006')
me_plane_006.from_pydata([(2.719, 0.0, 0.0), (2.089, 0.0, 0.0), (1.899, 0.0, 0.0), (1.43, 0.0, 0.0), (1.29, 0.0, 0.0), (0.8198, 0.0, 0.0), (0.6298, 0.0, 0.0), (0.0, 0.0, 0.0), (2.719, 0.0, 1.381), (2.089, 0.0, 1.381), (1.899, 0.0, 1.381), (1.43, 0.0, 1.381), (1.29, 0.0, 1.381), (0.8198, 0.0, 1.381), (0.6298, 0.0, 1.381), (0.0, 0.0, 1.381), (2.719, 0.0, 1.676), (2.089, 0.0, 1.676), (1.899, 0.0, 1.676), (1.43, 0.0, 1.676), (1.29, 0.0, 1.676), (0.8198, 0.0, 1.676), (0.6298, 0.0, 1.676), (0.0, 0.0, 1.676), (2.719, 0.0, 1.191), (2.089, 0.0, 1.191), (1.899, 0.0, 1.191), (1.43, 0.0, 1.191), (1.29, 0.0, 1.191), (0.8198, 0.0, 1.191), (0.6298, 0.0, 1.191), (0.0, 0.0, 1.191), (9.257, 2.861e-06, 0.0), (8.628, 2.861e-06, 0.0), (8.438, 2.861e-06, 0.0), (7.968, 2.861e-06, 0.0), (7.828, 2.861e-06, 0.0), (7.358, 2.861e-06, 0.0), (7.168, 2.861e-06, 0.0), (6.538, 2.861e-06, 0.0), (9.257, 2.861e-06, 1.381), (8.628, 2.861e-06, 1.381), (8.438, 2.861e-06, 1.381), (7.968, 2.861e-06, 1.381), (7.828, 2.861e-06, 1.381), (7.358, 2.861e-06, 1.381), (7.168, 2.861e-06, 1.381), (6.538, 2.861e-06, 1.381), (9.257, 2.861e-06, 1.676), (8.628, 2.861e-06, 1.676), (8.438, 2.861e-06, 1.676), (7.968, 2.861e-06, 1.676), (7.828, 2.861e-06, 1.676), (7.358, 2.861e-06, 1.676), (7.168, 2.861e-06, 1.676), (6.538, 2.861e-06, 1.676), (9.257, 2.861e-06, 1.191), (8.628, 2.861e-06, 1.191), (8.438, 2.861e-06, 1.191), (7.968, 2.861e-06, 1.191), (7.828, 2.861e-06, 1.191), (7.358, 2.861e-06, 1.191), (7.168, 2.861e-06, 1.191), (6.538, 2.861e-06, 1.191), (6.028, 2.861e-06, 0.0), (5.398, 2.861e-06, 0.0), (5.208, 2.861e-06, 0.0), (4.739, 2.861e-06, 0.0), (4.599, 2.861e-06, 0.0), (4.129, 2.861e-06, 0.0), (3.939, 2.861e-06, 0.0), (3.309, 2.861e-06, 0.0), (6.028, 2.861e-06, 1.381), (5.398, 2.861e-06, 1.381), (5.208, 2.861e-06, 1.381), (4.739, 2.861e-06, 1.381), (4.599, 2.861e-06, 1.381), (4.129, 2.861e-06, 1.381), (3.939, 2.861e-06, 1.381), (3.309, 2.861e-06, 1.381), (6.028, 2.861e-06, 1.676), (5.398, 2.861e-06, 1.676), (5.208, 2.861e-06, 1.676), (4.739, 2.861e-06, 1.676), (4.599, 2.861e-06, 1.676), (4.129, 2.861e-06, 1.676), (3.939, 2.861e-06, 1.676), (3.309, 2.861e-06, 1.676), (6.028, 2.861e-06, 1.191), (5.398, 2.861e-06, 1.191), (5.208, 2.861e-06, 1.191), (4.739, 2.861e-06, 1.191), (4.599, 2.861e-06, 1.191), (4.129, 2.861e-06, 1.191), (3.939, 2.861e-06, 1.191), (3.309, 2.861e-06, 1.191)], [], [(31, 30, 6, 7), (29, 28, 4, 5), (27, 26, 2, 3), (25, 24, 0, 1), (17, 16, 8, 9), (19, 18, 10, 11), (21, 20, 12, 13), (23, 22, 14, 15), (63, 62, 38, 39), (61, 60, 36, 37), (59, 58, 34, 35), (57, 56, 32, 33), (49, 48, 40, 41), (51, 50, 42, 43), (53, 52, 44, 45), (55, 54, 46, 47), (95, 94, 70, 71), (93, 92, 68, 69), (91, 90, 66, 67), (89, 88, 64, 65), (81, 80, 72, 73), (83, 82, 74, 75), (85, 84, 76, 77), (87, 86, 78, 79)])
me_plane_006.materials.append(mat_glass)
me_plane_006.use_remesh_preserve_volume = False
me_plane_006.use_remesh_preserve_attributes = False
me_plane_006.use_mirror_vertex_groups = False
me_plane_006.update()

# ---- objects
ob_room_002 = bpy.data.objects.new('Room.002', me_plane_004)
ob_windowwall_small = bpy.data.objects.new('WindowWall_small', me_plane_002)
ob_windowwall_big = bpy.data.objects.new('WindowWall_big', me_plane_001)
ob_room = bpy.data.objects.new('Room', me_plane)
ob_camera = bpy.data.objects.new('Camera', cam_camera)
ob_windowsoutside = bpy.data.objects.new('WindowsOutside', me_plane_006)

# ---- transforms, parenting, visibility, modifiers, constraints
ob_room_002.location = (3.588, -9.641, 1.134)
ob_room_002.hide_viewport = True
ob_room_002.lineart.crease_threshold = 0.0
ob_windowwall_small.location = (3.123, -0.0004736, 0.0)
ob_windowwall_small.lineart.crease_threshold = 0.0
ob_windowwall_big.location = (9.78, -0.0004736, 0.0)
ob_windowwall_big.lineart.crease_threshold = 0.0
ob_room.location = (0.0, 0.0, 0.0)
ob_room.lineart.crease_threshold = 0.0
ob_camera.location = (11.27, 7.551, 5.216)
ob_camera.rotation_euler = (1.109, -0.0, 2.38)
ob_camera.lock_rotations_4d = False
ob_camera.empty_display_type = 'ARROWS'
ob_camera.color = (0.0, 0.0, 0.0, 0.0)
ob_camera.hide_viewport = True
ob_camera.display_type = 'WIRE'
ob_camera.lineart.crease_threshold = 0.0
ob_windowsoutside.location = (0.3594, -6.754, 1.214)
ob_windowsoutside.lineart.crease_threshold = 0.0

# ---- collection membership
col_collection_1.objects.link(ob_room_002)
col_collection_1.objects.link(ob_windowwall_small)
col_collection_1.objects.link(ob_windowwall_big)
col_collection_1.objects.link(ob_room)
col_collection_1.objects.link(ob_camera)
col_collection_1.objects.link(ob_windowsoutside)

# ---- scene / render settings (as saved in the file)
scene.camera = ob_camera
scene.frame_start = 1; scene.frame_end = 250; scene.frame_set(0)
scene.render.engine = 'BLENDER_EEVEE_NEXT'
scene.render.resolution_percentage = 50
scene.render.dither_intensity = 0.0
scene.cycles.use_denoising = False
scene.cycles.samples = 128
scene.cycles.sampling_pattern = 'TABULATED_SOBOL'
scene.cycles.use_adaptive_sampling = False
scene.cycles.use_light_tree = False
scene.cycles.blur_glossy = 0.0
scene.cycles.sample_clamp_indirect = 0.0
scene.view_settings.view_transform = 'Standard'
bpy.context.view_layer.update()

# ---- added for rendering (the .blend has no usable light): sun
light_auto_sun = bpy.data.lights.new('AutoSun', 'SUN')
light_auto_sun.energy = 3.0
light_auto_sun.angle = 0.0523599
ob_auto_sun = bpy.data.objects.new('AutoSun', light_auto_sun)
scene.collection.objects.link(ob_auto_sun)
ob_auto_sun.rotation_euler = (0.872665, 0.174533, 0.523599)
bpy.context.view_layer.update()
